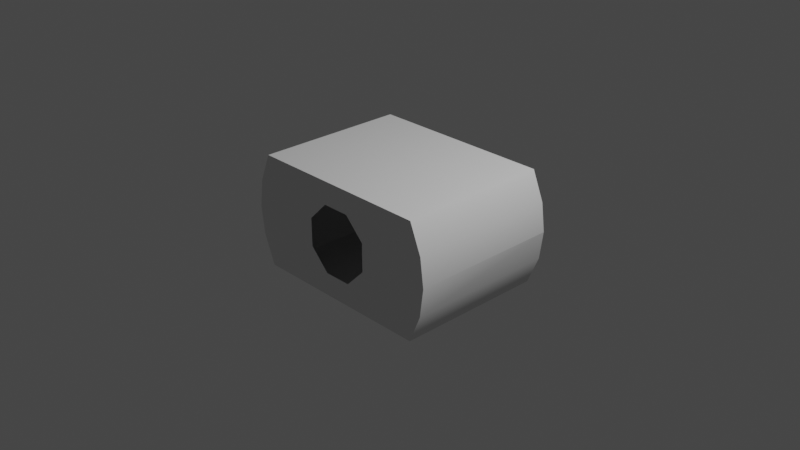 # Source: Size2PrintShopIVA.blend  (saved by Blender 3.6.14; exported with 4.5.12 LTS)
import bpy
from mathutils import Matrix  # noqa: F401  (used for matrix-valued properties, if any)

bpy.ops.wm.read_factory_settings(use_empty=True)
scene = bpy.context.scene
scene.name = 'Scene'

# ---- collections
col_collection = bpy.data.collections.new('Collection'); scene.collection.children.link(col_collection)

# ---- world
world_world = bpy.data.worlds.new('World'); scene.world = world_world
world_world.use_nodes = True; world_world.node_tree.nodes.clear()
_N = world_world.node_tree.nodes; _L = world_world.node_tree.links
n0 = _N.new('ShaderNodeOutputWorld'); n0.name = 'World Output'; n0.location = (300, 300)
n1 = _N.new('ShaderNodeBackground'); n1.name = 'Background'; n1.location = (10, 300)
n1.inputs[0].default_value = (0.05088, 0.05088, 0.05088, 1.0)
_L.new(n1.outputs[0], n0.inputs[0])
n0.is_active_output = True
world_world.color = (0.05088, 0.05088, 0.05088)
world_world.use_sun_shadow = False
world_world.sun_shadow_jitter_overblur = 0.0

# ---- cameras
cam_camera = bpy.data.cameras.new('Camera')
cam_camera.clip_end = 100.0
cam_camera.ortho_scale = 7.314

# ---- lights
light_light = bpy.data.lights.new('Light', 'POINT')
light_light.transmission_factor = 0.0
light_light.energy = 1000.0
light_light.shadow_soft_size = 0.1
light_light.shadow_maximum_resolution = 0.006
light_light.use_absolute_resolution = True

# ---- meshes
me_interiormodel_001 = bpy.data.meshes.new('interiorModel.001')
me_interiormodel_001.from_pydata([(1.2, 0.8332, 8.881e-05), (1.159, 0.8332, -0.3103), (-1.028, 0.8332, 0.6249), (-1.2, 0.8332, 8.755e-05), (-1.159, 0.8332, -0.3103), (-1.028, -0.8331, -0.625), (-1.159, -0.8331, 0.3106), (-1.028, -0.8331, 0.625), (1.028, -0.8331, 0.625), (1.159, -0.8331, 0.3106), (1.028, -0.8331, -0.625), (-1.028, 0.8332, -0.625), (1.028, 0.8332, -0.625), (1.028, 0.8332, 0.625), (0.4964, -0.2315, -0.4165), (0.4964, 0.2316, -0.4165), (0.4964, -0.2315, -0.4918), (0.9017, -0.2315, -0.4918), (0.9017, 0.2316, -0.4165), (0.9017, 0.2316, -0.4918), (0.9017, -0.2315, -0.4165), (0.4964, 0.2316, -0.4918), (0.6182, -0.05895, -0.6248), (0.7798, -0.05895, -0.4922), (0.6182, -0.05895, -0.4922), (0.7798, -0.05895, -0.6248), (0.7798, 0.059, -0.4922), (0.7798, 0.059, -0.6248), (0.6182, 0.059, -0.6248), (0.6182, 0.059, -0.4922), (-1.159, 0.8332, 0.3106), (1.159, -0.8331, -0.3103), (1.2, -0.8331, 0.0001473), (1.159, 0.8332, 0.3106), (-1.159, -0.8331, -0.3103), (-1.2, -0.8331, 0.0001477), (-0.1551, 0.8332, -0.3745), (0.3745, 0.8332, -0.1551), (0.1551, 0.8332, -0.3745), (-0.1551, 0.8332, 0.3745), (0.3745, 0.8332, 0.1551), (0.1551, 0.8332, 0.3745), (-0.3745, 0.8332, 0.1551), (-0.3745, 0.8332, -0.1551), (-0.1551, -0.8331, -0.3745), (0.1551, -0.8331, -0.3745), (0.3745, -0.8331, -0.1551), (-0.3745, -0.8331, 0.1551), (-0.3745, -0.8331, -0.1551), (-0.1551, -0.8331, 0.3745), (0.3745, -0.8331, 0.1551), (0.1551, -0.8331, 0.3745)], [], [(12, 1, 0, 33, 13, 2, 30, 42, 39, 41, 40, 37, 38, 36, 43, 4, 11), (30, 3, 4, 43, 42), (33, 9, 8, 13), (35, 34, 4, 3), (11, 4, 34, 5), (10, 31, 1, 12), (14, 16, 17, 20), (0, 1, 31, 32), (15, 14, 20, 18), (26, 27, 28, 29), (13, 8, 7, 2), (25, 23, 24, 22), (23, 25, 27, 26), (15, 21, 16, 14), (20, 17, 19, 18), (30, 6, 35, 3), (0, 32, 9, 33), (7, 6, 30, 2), (35, 6, 7, 8, 9, 50, 51, 49, 47, 48, 44, 45, 46, 31, 10, 5, 34), (50, 9, 32, 31, 46), (11, 5, 10, 12), (29, 28, 22, 24), (18, 19, 21, 15)])
_uv = me_interiormodel_001.uv_layers.new(name='UVMap')
_uv.uv.foreach_set('vector', [0.734, 0.1738, 0.7167, 0.2147, 0.7114, 0.255, 0.7167, 0.2953, 0.7347, 0.3361, 0.734, 0.3361, 0.7167, 0.2953, 0.7301, 0.2751, 0.7321, 0.3036, 0.7322, 0.3036, 0.7302, 0.2751, 0.7301, 0.2348, 0.7321, 0.2063, 0.7322, 0.2063, 0.7302, 0.2348, 0.7167, 0.2147, 0.7347, 0.1738, 0.7167, 0.2953, 0.7114, 0.255, 0.7167, 0.2147, 0.7302, 0.2348, 0.7301, 0.2751, 0.3003, 0.3046, 0.05807, 0.3046, 0.05807, 0.2553, 0.3003, 0.2553, 0.05807, 0.3501, 0.05807, 0.3046, 0.1792, 0.3046, 0.1477, 0.3416, 0.3003, 0.2552, 0.1792, 0.3046, 0.05807, 0.3046, 0.05807, 0.2552, 0.05807, 0.445, 0.05807, 0.3957, 0.3003, 0.3957, 0.3003, 0.4451, 0.3122, 0.1931, 0.3122, 0.09703, 0.372, 0.09703, 0.372, 0.1931, 0.1792, 0.3831, 0.1792, 0.3957, 0.05807, 0.3957, 0.05807, 0.3501, 0.8051, 0.4905, 0.8051, 0.3545, 0.8977, 0.3545, 0.8977, 0.4905, 0.3122, 0.1931, 0.3122, 0.09703, 0.372, 0.09703, 0.372, 0.1931, 0.02006, 0.9942, 0.3007, 0.9942, 0.3007, 0.9942, 0.02006, 0.8218, 0.372, 0.09703, 0.372, 0.1931, 0.3122, 0.1931, 0.3122, 0.09703, 0.3122, 0.1931, 0.3122, 0.09703, 0.372, 0.09703, 0.372, 0.1931, 0.3122, 0.1931, 0.3122, 0.09703, 0.372, 0.09703, 0.372, 0.1931, 0.3122, 0.1931, 0.3122, 0.09703, 0.372, 0.09703, 0.372, 0.1931, 0.3003, 0.3957, 0.05807, 0.3957, 0.1466, 0.3501, 0.3003, 0.3501, 0.1466, 0.3501, 0.05807, 0.3501, 0.05807, 0.3046, 0.3003, 0.3046, 0.05807, 0.445, 0.05807, 0.3957, 0.3003, 0.3957, 0.3003, 0.445, 0.7114, 0.2549, 0.7167, 0.2146, 0.7347, 0.1738, 0.7342, 0.1738, 0.7167, 0.2146, 0.7302, 0.2348, 0.7322, 0.2063, 0.7322, 0.2063, 0.7303, 0.2348, 0.7302, 0.2751, 0.7322, 0.3036, 0.7323, 0.3036, 0.7303, 0.2751, 0.7167, 0.2952, 0.7347, 0.3361, 0.7342, 0.3361, 0.7167, 0.2952, 0.7302, 0.2348, 0.7167, 0.2146, 0.7114, 0.2549, 0.7167, 0.2952, 0.7303, 0.2751, 0.05618, 0.5729, 0.2571, 0.5729, 0.2571, 0.5729, 0.05618, 0.4495, 0.3122, 0.1931, 0.3122, 0.09703, 0.372, 0.09703, 0.372, 0.1931, 0.3122, 0.1931, 0.3122, 0.09703, 0.372, 0.09703, 0.372, 0.1931])
_uv.active_render = True
_uv = me_interiormodel_001.uv_layers.new(name='UVMap2')
_uv.uv.foreach_set('vector', [0.9457, 0.2573, 0.9721, 0.1935, 0.9804, 0.1306, 0.9721, 0.06764, 0.9439, 0.003907, 0.5288, 0.003915, 0.5024, 0.06764, 0.6613, 0.09915, 0.7054, 0.05468, 0.7681, 0.05468, 0.8128, 0.09915, 0.8132, 0.162, 0.7691, 0.2065, 0.7065, 0.2065, 0.6618, 0.162, 0.5024, 0.1935, 0.5306, 0.2573, 0.5024, 0.06764, 0.4941, 0.1306, 0.5024, 0.1935, 0.6618, 0.162, 0.6613, 0.09915, 0.4228, 0.4684, 0.7606, 0.4684, 0.7605, 0.3996, 0.4228, 0.3996, 0.4228, 0.7326, 0.4228, 0.8635, 0.5917, 0.8635, 0.5477, 0.8119, 0.7606, 0.9323, 0.5917, 0.8635, 0.4228, 0.8635, 0.4228, 0.9323, 0.7606, 0.3935, 0.7606, 0.3247, 0.4228, 0.3247, 0.4228, 0.3935, 0.7645, 0.3472, 0.7645, 0.3625, 0.8466, 0.3625, 0.8466, 0.3472, 0.5917, 0.3071, 0.5916, 0.3247, 0.7606, 0.3247, 0.7606, 0.5319, 0.8583, 0.2612, 0.7645, 0.2612, 0.7645, 0.3433, 0.8583, 0.3433, 0.8292, 0.9132, 0.8292, 0.94, 0.8619, 0.94, 0.8619, 0.9132, 0.003906, 0.6029, 0.003906, 0.9406, 0.4189, 0.9406, 0.2114, 0.6029, 0.8619, 0.9093, 0.8619, 0.8824, 0.8292, 0.8824, 0.8292, 0.9093, 0.8292, 0.9679, 0.8561, 0.9679, 0.8561, 0.944, 0.8292, 0.944, 0.2511, 0.9446, 0.2511, 0.9598, 0.3449, 0.9598, 0.3449, 0.9446, 0.2511, 0.9637, 0.2511, 0.979, 0.3449, 0.979, 0.3449, 0.9637, 0.7606, 0.6692, 0.4228, 0.6692, 0.5462, 0.7326, 0.7606, 0.7326, 0.6371, 0.5319, 0.7606, 0.5319, 0.7606, 0.4684, 0.4228, 0.4684, 0.4228, 0.6004, 0.4228, 0.6692, 0.7606, 0.6692, 0.7606, 0.6004, 0.4902, 0.1306, 0.4819, 0.06764, 0.4537, 0.003906, 0.03859, 0.00391, 0.01219, 0.06764, 0.1711, 0.09915, 0.2152, 0.05468, 0.2779, 0.05468, 0.3226, 0.09915, 0.323, 0.162, 0.2789, 0.2065, 0.2163, 0.2065, 0.1716, 0.162, 0.01219, 0.1935, 0.04042, 0.2573, 0.4555, 0.2573, 0.4819, 0.1935, 0.1711, 0.09915, 0.01219, 0.06764, 0.003906, 0.1306, 0.01219, 0.1935, 0.1716, 0.162, 0.003906, 0.2612, 0.003906, 0.599, 0.4189, 0.599, 0.2114, 0.2612, 0.8561, 0.9718, 0.8292, 0.9718, 0.8292, 0.9957, 0.8561, 0.9957, 0.7645, 0.3664, 0.7645, 0.3817, 0.8466, 0.3817, 0.8466, 0.3664])
_ca = me_interiormodel_001.color_attributes.new('colors', 'FLOAT_COLOR', 'POINT')
_ca.data.foreach_set('color', [1.0, 1.0, 1.0, 1.0, 1.0, 1.0, 1.0, 1.0, 1.0, 1.0, 1.0, 1.0, 1.0, 1.0, 1.0, 1.0, 1.0, 1.0, 1.0, 1.0, 1.0, 1.0, 1.0, 1.0, 1.0, 1.0, 1.0, 1.0, 1.0, 1.0, 1.0, 1.0, 1.0, 1.0, 1.0, 1.0, 1.0, 1.0, 1.0, 1.0, 1.0, 1.0, 1.0, 1.0, 1.0, 1.0, 1.0, 1.0, 1.0, 1.0, 1.0, 1.0, 1.0, 1.0, 1.0, 1.0, 1.0, 1.0, 1.0, 1.0, 1.0, 1.0, 1.0, 1.0, 1.0, 1.0, 1.0, 1.0, 1.0, 1.0, 1.0, 1.0, 1.0, 1.0, 1.0, 1.0, 1.0, 1.0, 1.0, 1.0, 1.0, 1.0, 1.0, 1.0, 1.0, 1.0, 1.0, 1.0, 1.0, 1.0, 1.0, 1.0, 1.0, 1.0, 1.0, 1.0, 1.0, 1.0, 1.0, 1.0, 1.0, 1.0, 1.0, 1.0, 1.0, 1.0, 1.0, 1.0, 1.0, 1.0, 1.0, 1.0, 1.0, 1.0, 1.0, 1.0, 1.0, 1.0, 1.0, 1.0, 1.0, 1.0, 1.0, 1.0, 1.0, 1.0, 1.0, 1.0, 1.0, 1.0, 1.0, 1.0, 1.0, 1.0, 1.0, 1.0, 1.0, 1.0, 1.0, 1.0, 1.0, 1.0, 1.0, 1.0, 1.0, 1.0, 1.0, 1.0, 1.0, 1.0, 1.0, 1.0, 1.0, 1.0, 1.0, 1.0, 1.0, 1.0, 1.0, 1.0, 1.0, 1.0, 1.0, 1.0, 1.0, 1.0, 1.0, 1.0, 1.0, 1.0, 1.0, 1.0, 1.0, 1.0, 1.0, 1.0, 1.0, 1.0, 1.0, 1.0, 1.0, 1.0, 1.0, 1.0, 1.0, 1.0, 1.0, 1.0, 1.0, 1.0, 1.0, 1.0, 1.0, 1.0, 1.0, 1.0, 1.0, 1.0, 1.0, 1.0, 1.0, 1.0, 1.0, 1.0, 1.0, 1.0, 1.0, 1.0])
me_interiormodel_001.update()
me_interiormodel_001.normals_split_custom_set([tuple(v) for v in zip(*[iter([6.112e-09, -1.0, 2.984e-08, 6.112e-09, -1.0, 2.984e-08, 6.112e-09, -1.0, 2.984e-08, 6.112e-09, -1.0, 2.984e-08, 6.112e-09, -1.0, 2.984e-08, 6.112e-09, -1.0, 2.984e-08, 6.112e-09, -1.0, 2.984e-08, 6.112e-09, -1.0, 2.984e-08, 6.112e-09, -1.0, 2.984e-08, 6.112e-09, -1.0, 2.984e-08, 6.112e-09, -1.0, 2.984e-08, 6.112e-09, -1.0, 2.984e-08, 6.112e-09, -1.0, 2.984e-08, 6.112e-09, -1.0, 2.984e-08, 6.112e-09, -1.0, 2.984e-08, 6.112e-09, -1.0, 2.984e-08, 6.112e-09, -1.0, 2.984e-08, 2.451e-08, -1.0, -1.322e-08, 2.451e-08, -1.0, -1.322e-08, 2.451e-08, -1.0, -1.322e-08, 2.451e-08, -1.0, -1.322e-08, 2.451e-08, -1.0, -1.322e-08, -0.9659, -3.848e-06, -0.2588, -0.9659, 2.118e-05, -0.2588, -0.866, 2.35e-06, -0.5, -0.866, 2.113e-05, -0.5, 1.0, 6.116e-06, -3.774e-05, 0.9659, 6.108e-06, 0.2588, 0.9659, 6.116e-06, 0.2588, 0.9914, 6.169e-06, 0.1306, 0.866, -1.003e-05, 0.5, 0.9659, -1.007e-05, 0.2588, 0.9659, -1.009e-05, 0.2588, 0.866, -3.746e-06, 0.5, -0.866, -3.749e-06, 0.5, -0.9659, -3.752e-06, 0.2588, -0.9659, -3.726e-06, 0.2588, -0.866, 1.503e-05, 0.5, 3.309e-07, -1.0, 2.8e-07, 3.309e-07, -1.0, 2.8e-07, 3.309e-07, -1.0, 2.8e-07, 3.309e-07, -1.0, 2.8e-07, -0.9914, -1.656e-06, 0.1305, -0.9659, 3.59e-05, 0.2588, -0.9659, -1.617e-06, 0.2588, -1.0, -1.667e-06, -2.688e-05, 0.0, 6.436e-08, 1.0, 0.0, 6.436e-08, 1.0, 0.0, 6.436e-08, 1.0, 0.0, 6.436e-08, 1.0, -9.22e-08, 1.0, -6.739e-08, -9.22e-08, 1.0, -6.739e-08, -9.22e-08, 1.0, -6.739e-08, -9.22e-08, 1.0, -6.739e-08, 1.256e-05, -1.558e-05, -1.0, 1.256e-05, -1.558e-05, -1.0, 1.256e-05, -1.558e-05, -1.0, 1.256e-05, -1.558e-05, -1.0, 3.227e-07, -1.0, -1.975e-07, 3.227e-07, -1.0, -1.975e-07, 3.227e-07, -1.0, -1.975e-07, 3.227e-07, -1.0, -1.975e-07, 1.0, 0.0, -4.493e-07, 1.0, 0.0, -4.493e-07, 1.0, 0.0, -4.493e-07, 1.0, 0.0, -4.493e-07, -1.0, -2.135e-07, 1.977e-07, -1.0, -2.135e-07, 1.977e-07, -1.0, -2.135e-07, 1.977e-07, -1.0, -2.135e-07, 1.977e-07, 1.0, 2.135e-07, 3.955e-07, 1.0, 2.135e-07, 3.955e-07, 1.0, 2.135e-07, 3.955e-07, 1.0, 2.135e-07, 3.955e-07, 0.9659, 1.698e-07, -0.2588, 0.9659, 1.482e-07, -0.2588, 0.9999, 5.917e-06, -0.01091, 1.0, 1.979e-07, -2.84e-05, -0.9999, -8.757e-08, -0.01086, -1.0, -9.588e-08, 1.658e-05, -0.9659, 6.204e-06, -0.2588, -0.9659, -4.62e-08, -0.2588, 0.866, 3.723e-06, -0.5, 0.9659, 9.93e-06, -0.2588, 0.9659, 3.677e-06, -0.2588, 0.866, -2.531e-06, -0.5, 6.418e-09, 1.0, -7.46e-09, 6.418e-09, 1.0, -7.46e-09, 6.418e-09, 1.0, -7.46e-09, 6.418e-09, 1.0, -7.46e-09, 6.418e-09, 1.0, -7.46e-09, 6.418e-09, 1.0, -7.46e-09, 6.418e-09, 1.0, -7.46e-09, 6.418e-09, 1.0, -7.46e-09, 6.418e-09, 1.0, -7.46e-09, 6.418e-09, 1.0, -7.46e-09, 6.418e-09, 1.0, -7.46e-09, 6.418e-09, 1.0, -7.46e-09, 6.418e-09, 1.0, -7.46e-09, 6.418e-09, 1.0, -7.46e-09, 6.418e-09, 1.0, -7.46e-09, 6.418e-09, 1.0, -7.46e-09, 6.418e-09, 1.0, -7.46e-09, -4.898e-08, 1.0, -1.578e-07, -4.898e-08, 1.0, -1.578e-07, -4.898e-08, 1.0, -1.578e-07, -4.898e-08, 1.0, -1.578e-07, -4.898e-08, 1.0, -1.578e-07, -9.74e-07, -1.18e-06, 1.0, -9.74e-07, -1.18e-06, 1.0, -9.74e-07, -1.18e-06, 1.0, -9.74e-07, -1.18e-06, 1.0, -1.0, 0.0, 8.987e-07, -1.0, 0.0, 8.987e-07, -1.0, 0.0, 8.987e-07, -1.0, 0.0, 8.987e-07, -2.574e-07, 1.0, 1.8e-08, -2.574e-07, 1.0, 1.8e-08, -2.574e-07, 1.0, 1.8e-08, -2.574e-07, 1.0, 1.8e-08])] * 3)])

# ---- objects
ob_light = bpy.data.objects.new('Light', light_light)
ob_camera = bpy.data.objects.new('Camera', cam_camera)
ob_freeiva = bpy.data.objects.new('FreeIva', None)
ob_shellcollider = bpy.data.objects.new('shellCollider', me_interiormodel_001)

# ---- transforms, parenting, visibility, modifiers, constraints
ob_light.location = (4.076, 1.005, 5.904)
ob_light.rotation_euler = (0.6503, 0.05522, 1.866)
ob_light.lock_rotations_4d = False
ob_light.empty_display_type = 'ARROWS'
ob_light.color = (0.0, 0.0, 0.0, 0.0)
ob_light.lineart.crease_threshold = 0.0
ob_camera.location = (7.359, -6.926, 4.958)
ob_camera.rotation_euler = (1.109, 0.0, 0.8149)
ob_camera.lock_rotations_4d = False
ob_camera.empty_display_type = 'ARROWS'
ob_camera.color = (0.0, 0.0, 0.0, 0.0)
ob_camera.display_type = 'WIRE'
ob_camera.lineart.crease_threshold = 0.0
ob_freeiva.location = (0.0, 0.0, 0.0)
ob_shellcollider.parent = ob_freeiva
ob_shellcollider.location = (0.0, 0.0, 0.0)
ob_shellcollider.rotation_mode = 'QUATERNION'
ob_shellcollider.rotation_quaternion = (1.0, 0.0, 0.0, 0.0)

# ---- collection membership
col_collection.objects.link(ob_light)
col_collection.objects.link(ob_camera)
col_collection.objects.link(ob_freeiva)
col_collection.objects.link(ob_shellcollider)

# ---- scene / render settings (as saved in the file)
scene.camera = ob_camera
scene.frame_start = 1; scene.frame_end = 250; scene.frame_set(2)
scene.render.engine = 'BLENDER_EEVEE_NEXT'
scene.cycles.sampling_pattern = 'TABULATED_SOBOL'
scene.view_settings.view_transform = 'Filmic'
bpy.context.view_layer.update()
